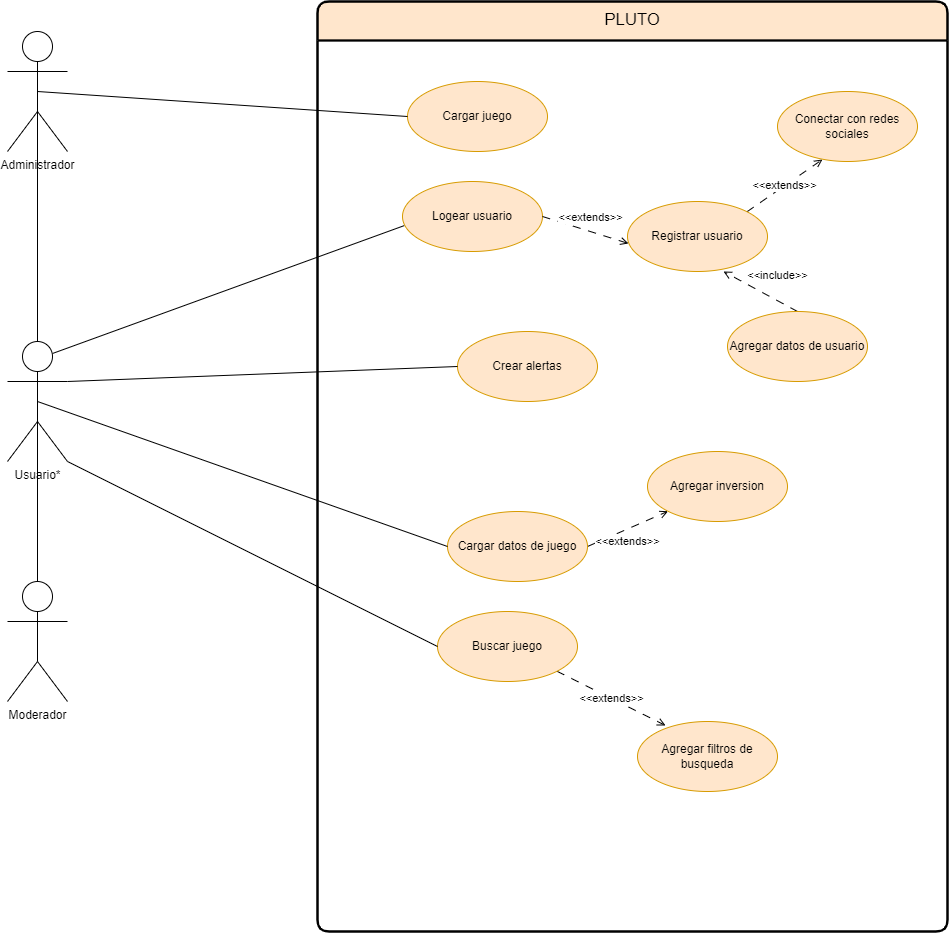

The diagram above was exported from draw.io. Its source (the exported page's mxGraphModel, read from the mxfile embedded in the PNG):
<mxGraphModel dx="1434" dy="739" grid="1" gridSize="10" guides="1" tooltips="1" connect="1" arrows="1" fold="1" page="1" pageScale="1" pageWidth="850" pageHeight="1100" math="0" shadow="0">
  <root>
    <mxCell id="0" />
    <mxCell id="1" parent="0" />
    <mxCell id="bgfP2OU0kOm3sYwmIxMv-14" style="edgeStyle=none;rounded=0;orthogonalLoop=1;jettySize=auto;html=1;exitX=0.75;exitY=0.1;exitDx=0;exitDy=0;exitPerimeter=0;entryX=0.014;entryY=0.629;entryDx=0;entryDy=0;entryPerimeter=0;endArrow=none;endFill=0;" parent="1" source="jmjz_a1pFSdhdxjMmwBD-2" target="bgfP2OU0kOm3sYwmIxMv-4" edge="1">
      <mxGeometry relative="1" as="geometry" />
    </mxCell>
    <mxCell id="jmjz_a1pFSdhdxjMmwBD-2" value="Usuario*" style="shape=umlActor;verticalLabelPosition=bottom;verticalAlign=top;html=1;" parent="1" vertex="1">
      <mxGeometry x="240" y="530" width="60" height="120" as="geometry" />
    </mxCell>
    <mxCell id="bgfP2OU0kOm3sYwmIxMv-1" value="&lt;div style=&quot;display: flex; justify-content: center; text-align: center; align-items: baseline; font-size: 0; line-height: 1.25;margin-top: -2px;&quot;&gt;&lt;span&gt;&lt;span style=&quot;font-size: 16.7px;&quot;&gt;PLUTO&lt;/span&gt;&lt;/span&gt;&lt;/div&gt;" style="shape=swimlane;html=1;rounded=1;arcSize=10;collapsible=0;fontStyle=0;startSize=39;whiteSpace=wrap;overflow=block;blockSpacing=1;fontSize=13;spacing=0;strokeColor=#000000;strokeOpacity=100;strokeWidth=2.3;fillColor=#ffe6cc;" parent="1" vertex="1">
      <mxGeometry x="550" y="190" width="630" height="930" as="geometry" />
    </mxCell>
    <mxCell id="bgfP2OU0kOm3sYwmIxMv-4" value="Logear usuario" style="ellipse;whiteSpace=wrap;html=1;fillColor=#ffe6cc;strokeColor=#d79b00;" parent="bgfP2OU0kOm3sYwmIxMv-1" vertex="1">
      <mxGeometry x="85" y="180" width="140" height="70" as="geometry" />
    </mxCell>
    <mxCell id="bgfP2OU0kOm3sYwmIxMv-12" value="&amp;lt;&amp;lt;extends&amp;gt;&amp;gt;" style="edgeStyle=none;rounded=0;orthogonalLoop=1;jettySize=auto;html=1;exitX=0.007;exitY=0.6;exitDx=0;exitDy=0;entryX=1;entryY=0.5;entryDx=0;entryDy=0;dashed=1;dashPattern=8 8;endArrow=none;endFill=0;exitPerimeter=0;startArrow=open;startFill=0;" parent="bgfP2OU0kOm3sYwmIxMv-1" source="bgfP2OU0kOm3sYwmIxMv-5" target="bgfP2OU0kOm3sYwmIxMv-4" edge="1">
      <mxGeometry x="-0.0272" y="-13" relative="1" as="geometry">
        <mxPoint as="offset" />
      </mxGeometry>
    </mxCell>
    <mxCell id="z-jVq-GMzcKPd8RYAT-X-2" value="&amp;lt;&amp;lt;extends&amp;gt;&amp;gt;" style="rounded=0;orthogonalLoop=1;jettySize=auto;html=1;exitX=1;exitY=0;exitDx=0;exitDy=0;entryX=0.321;entryY=0.971;entryDx=0;entryDy=0;entryPerimeter=0;strokeColor=default;strokeWidth=1;fontSize=11;fontColor=#000000;startArrow=none;startFill=0;endArrow=open;endFill=0;dashed=1;dashPattern=8 8;" parent="bgfP2OU0kOm3sYwmIxMv-1" source="bgfP2OU0kOm3sYwmIxMv-5" target="nIWNrohWEDZ6b9rxIGiG-1" edge="1">
      <mxGeometry relative="1" as="geometry" />
    </mxCell>
    <mxCell id="bgfP2OU0kOm3sYwmIxMv-5" value="Registrar usuario" style="ellipse;whiteSpace=wrap;html=1;fillColor=#ffe6cc;strokeColor=#d79b00;" parent="bgfP2OU0kOm3sYwmIxMv-1" vertex="1">
      <mxGeometry x="310" y="200" width="140" height="70" as="geometry" />
    </mxCell>
    <mxCell id="nIWNrohWEDZ6b9rxIGiG-8" value="&lt;font style=&quot;font-size: 11px;&quot;&gt;&amp;lt;&amp;lt;include&amp;gt;&amp;gt;&lt;/font&gt;" style="edgeStyle=none;rounded=0;orthogonalLoop=1;jettySize=auto;html=1;exitX=0.5;exitY=0;exitDx=0;exitDy=0;entryX=0.686;entryY=1;entryDx=0;entryDy=0;entryPerimeter=0;strokeColor=default;strokeWidth=1;fontSize=16;fontColor=#000000;startArrow=none;startFill=0;endArrow=open;endFill=0;dashed=1;dashPattern=8 8;verticalAlign=middle;horizontal=1;" parent="bgfP2OU0kOm3sYwmIxMv-1" source="bgfP2OU0kOm3sYwmIxMv-13" target="bgfP2OU0kOm3sYwmIxMv-5" edge="1">
      <mxGeometry x="-0.1324" y="-24" relative="1" as="geometry">
        <mxPoint as="offset" />
      </mxGeometry>
    </mxCell>
    <mxCell id="bgfP2OU0kOm3sYwmIxMv-13" value="Agregar datos de usuario" style="ellipse;whiteSpace=wrap;html=1;fillColor=#ffe6cc;strokeColor=#d79b00;" parent="bgfP2OU0kOm3sYwmIxMv-1" vertex="1">
      <mxGeometry x="410" y="310" width="140" height="70" as="geometry" />
    </mxCell>
    <mxCell id="bgfP2OU0kOm3sYwmIxMv-19" value="Crear alertas" style="ellipse;whiteSpace=wrap;html=1;fillColor=#ffe6cc;strokeColor=#d79b00;" parent="bgfP2OU0kOm3sYwmIxMv-1" vertex="1">
      <mxGeometry x="140" y="330" width="140" height="70" as="geometry" />
    </mxCell>
    <mxCell id="bgfP2OU0kOm3sYwmIxMv-20" value="Agregar inversion" style="ellipse;whiteSpace=wrap;html=1;fillColor=#ffe6cc;strokeColor=#d79b00;" parent="bgfP2OU0kOm3sYwmIxMv-1" vertex="1">
      <mxGeometry x="330" y="450" width="140" height="70" as="geometry" />
    </mxCell>
    <mxCell id="IhhlSCiyIbqcF_bNAKZh-1" value="Cargar juego" style="ellipse;whiteSpace=wrap;html=1;fillColor=#ffe6cc;strokeColor=#d79b00;" parent="bgfP2OU0kOm3sYwmIxMv-1" vertex="1">
      <mxGeometry x="90" y="80" width="140" height="70" as="geometry" />
    </mxCell>
    <mxCell id="_nxAZ49vYDEnL8TI83AM-1" value="&amp;lt;&amp;lt;extends&amp;gt;&amp;gt;" style="edgeStyle=none;rounded=0;orthogonalLoop=1;jettySize=auto;html=1;exitX=1;exitY=0.5;exitDx=0;exitDy=0;entryX=0;entryY=1;entryDx=0;entryDy=0;dashed=1;dashPattern=8 8;strokeColor=default;strokeWidth=1;fontSize=11;fontColor=#000000;startArrow=none;startFill=0;endArrow=open;endFill=0;" parent="bgfP2OU0kOm3sYwmIxMv-1" source="IhhlSCiyIbqcF_bNAKZh-9" target="bgfP2OU0kOm3sYwmIxMv-20" edge="1">
      <mxGeometry x="-0.1205" y="-11" relative="1" as="geometry">
        <mxPoint y="1" as="offset" />
      </mxGeometry>
    </mxCell>
    <mxCell id="IhhlSCiyIbqcF_bNAKZh-9" value="Cargar datos de juego" style="ellipse;whiteSpace=wrap;html=1;fillColor=#ffe6cc;strokeColor=#d79b00;" parent="bgfP2OU0kOm3sYwmIxMv-1" vertex="1">
      <mxGeometry x="130" y="510" width="140" height="70" as="geometry" />
    </mxCell>
    <mxCell id="z-jVq-GMzcKPd8RYAT-X-3" value="&amp;lt;&amp;lt;extends&amp;gt;&amp;gt;" style="edgeStyle=none;rounded=0;orthogonalLoop=1;jettySize=auto;html=1;exitX=1;exitY=1;exitDx=0;exitDy=0;entryX=0.2;entryY=0.057;entryDx=0;entryDy=0;entryPerimeter=0;dashed=1;dashPattern=8 8;strokeColor=default;strokeWidth=1;fontSize=11;fontColor=#000000;startArrow=none;startFill=0;endArrow=open;endFill=0;" parent="bgfP2OU0kOm3sYwmIxMv-1" source="PiD167r3wzZB1QeXzFPj-1" target="nIWNrohWEDZ6b9rxIGiG-7" edge="1">
      <mxGeometry relative="1" as="geometry" />
    </mxCell>
    <mxCell id="PiD167r3wzZB1QeXzFPj-1" value="Buscar juego" style="ellipse;whiteSpace=wrap;html=1;fillColor=#ffe6cc;strokeColor=#d79b00;" parent="bgfP2OU0kOm3sYwmIxMv-1" vertex="1">
      <mxGeometry x="120" y="610" width="140" height="70" as="geometry" />
    </mxCell>
    <mxCell id="nIWNrohWEDZ6b9rxIGiG-1" value="Conectar con redes sociales" style="ellipse;whiteSpace=wrap;html=1;fillColor=#ffe6cc;strokeColor=#d79b00;" parent="bgfP2OU0kOm3sYwmIxMv-1" vertex="1">
      <mxGeometry x="460" y="90" width="140" height="70" as="geometry" />
    </mxCell>
    <mxCell id="nIWNrohWEDZ6b9rxIGiG-7" value="Agregar filtros de busqueda" style="ellipse;whiteSpace=wrap;html=1;fillColor=#ffe6cc;strokeColor=#d79b00;" parent="bgfP2OU0kOm3sYwmIxMv-1" vertex="1">
      <mxGeometry x="320" y="720" width="140" height="70" as="geometry" />
    </mxCell>
    <mxCell id="bgfP2OU0kOm3sYwmIxMv-18" style="edgeStyle=none;rounded=0;orthogonalLoop=1;jettySize=auto;html=1;exitX=0.5;exitY=0;exitDx=0;exitDy=0;exitPerimeter=0;entryX=0.5;entryY=0.5;entryDx=0;entryDy=0;entryPerimeter=0;endArrow=none;endFill=0;" parent="1" source="bgfP2OU0kOm3sYwmIxMv-3" target="jmjz_a1pFSdhdxjMmwBD-2" edge="1">
      <mxGeometry relative="1" as="geometry" />
    </mxCell>
    <mxCell id="bgfP2OU0kOm3sYwmIxMv-3" value="Moderador" style="shape=umlActor;verticalLabelPosition=bottom;verticalAlign=top;html=1;" parent="1" vertex="1">
      <mxGeometry x="240" y="770" width="60" height="120" as="geometry" />
    </mxCell>
    <mxCell id="bgfP2OU0kOm3sYwmIxMv-17" style="edgeStyle=none;rounded=0;orthogonalLoop=1;jettySize=auto;html=1;exitX=0.5;exitY=0.5;exitDx=0;exitDy=0;exitPerimeter=0;entryX=0.5;entryY=0;entryDx=0;entryDy=0;entryPerimeter=0;endArrow=none;endFill=0;" parent="1" source="bgfP2OU0kOm3sYwmIxMv-16" target="jmjz_a1pFSdhdxjMmwBD-2" edge="1">
      <mxGeometry relative="1" as="geometry" />
    </mxCell>
    <mxCell id="IhhlSCiyIbqcF_bNAKZh-8" style="rounded=0;orthogonalLoop=1;jettySize=auto;html=1;exitX=0.5;exitY=0.5;exitDx=0;exitDy=0;exitPerimeter=0;entryX=0;entryY=0.5;entryDx=0;entryDy=0;strokeColor=default;strokeWidth=1;fontSize=16;fontColor=#000000;startArrow=none;startFill=0;endArrow=none;endFill=0;" parent="1" source="bgfP2OU0kOm3sYwmIxMv-16" target="IhhlSCiyIbqcF_bNAKZh-1" edge="1">
      <mxGeometry relative="1" as="geometry" />
    </mxCell>
    <mxCell id="bgfP2OU0kOm3sYwmIxMv-16" value="Administrador" style="shape=umlActor;verticalLabelPosition=bottom;verticalAlign=top;html=1;" parent="1" vertex="1">
      <mxGeometry x="240" y="220" width="60" height="120" as="geometry" />
    </mxCell>
    <mxCell id="nIWNrohWEDZ6b9rxIGiG-2" style="edgeStyle=none;rounded=0;orthogonalLoop=1;jettySize=auto;html=1;exitX=0;exitY=0.5;exitDx=0;exitDy=0;entryX=1;entryY=0.3333333333333333;entryDx=0;entryDy=0;entryPerimeter=0;strokeColor=default;strokeWidth=1;fontSize=16;fontColor=#000000;startArrow=none;startFill=0;endArrow=none;endFill=0;" parent="1" source="bgfP2OU0kOm3sYwmIxMv-19" target="jmjz_a1pFSdhdxjMmwBD-2" edge="1">
      <mxGeometry relative="1" as="geometry" />
    </mxCell>
    <mxCell id="nIWNrohWEDZ6b9rxIGiG-3" style="edgeStyle=none;rounded=0;orthogonalLoop=1;jettySize=auto;html=1;exitX=0;exitY=0.5;exitDx=0;exitDy=0;strokeColor=default;strokeWidth=1;fontSize=16;fontColor=#000000;startArrow=none;startFill=0;endArrow=none;endFill=0;" parent="1" source="IhhlSCiyIbqcF_bNAKZh-9" edge="1">
      <mxGeometry relative="1" as="geometry">
        <mxPoint x="270" y="590" as="targetPoint" />
      </mxGeometry>
    </mxCell>
    <mxCell id="nIWNrohWEDZ6b9rxIGiG-5" style="edgeStyle=none;rounded=0;orthogonalLoop=1;jettySize=auto;html=1;exitX=0;exitY=0.5;exitDx=0;exitDy=0;entryX=1;entryY=1;entryDx=0;entryDy=0;entryPerimeter=0;strokeColor=default;strokeWidth=1;fontSize=16;fontColor=#000000;startArrow=none;startFill=0;endArrow=none;endFill=0;" parent="1" source="PiD167r3wzZB1QeXzFPj-1" target="jmjz_a1pFSdhdxjMmwBD-2" edge="1">
      <mxGeometry relative="1" as="geometry" />
    </mxCell>
  </root>
</mxGraphModel>